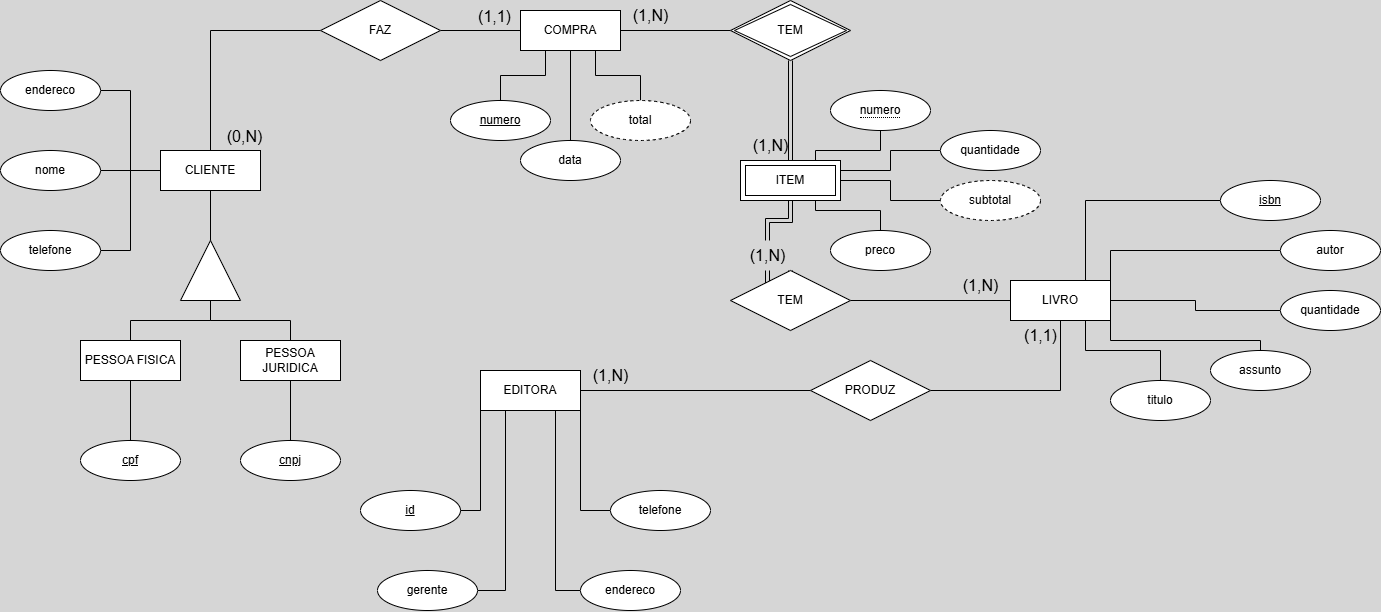

The diagram above was exported from draw.io. Its source (the exported page's mxGraphModel, read from the mxfile embedded in the PNG):
<mxGraphModel dx="1500" dy="867" grid="1" gridSize="10" guides="1" tooltips="1" connect="1" arrows="1" fold="1" page="1" pageScale="1" pageWidth="827" pageHeight="1169" background="#D6D6D6" math="0" shadow="0">
  <root>
    <mxCell id="0" />
    <mxCell id="1" parent="0" />
    <mxCell id="WGdBAQP-psCowlrtLvTt-66" style="edgeStyle=orthogonalEdgeStyle;rounded=0;orthogonalLoop=1;jettySize=auto;html=1;entryX=0;entryY=0.5;entryDx=0;entryDy=0;exitX=0.5;exitY=0;exitDx=0;exitDy=0;endArrow=none;endFill=0;" parent="1" source="WGdBAQP-psCowlrtLvTt-2" target="WGdBAQP-psCowlrtLvTt-54" edge="1">
      <mxGeometry relative="1" as="geometry" />
    </mxCell>
    <mxCell id="WGdBAQP-psCowlrtLvTt-2" value="CLIENTE" style="whiteSpace=wrap;html=1;align=center;labelBackgroundColor=none;" parent="1" vertex="1">
      <mxGeometry x="250" y="520" width="100" height="40" as="geometry" />
    </mxCell>
    <mxCell id="dIyz5oECSdPoeB67le8U-8" style="edgeStyle=orthogonalEdgeStyle;rounded=0;orthogonalLoop=1;jettySize=auto;html=1;entryX=0;entryY=0.5;entryDx=0;entryDy=0;fontSize=12;startSize=8;endSize=8;endArrow=none;endFill=0;" edge="1" parent="1" source="WGdBAQP-psCowlrtLvTt-3" target="WGdBAQP-psCowlrtLvTt-53">
      <mxGeometry relative="1" as="geometry" />
    </mxCell>
    <mxCell id="WGdBAQP-psCowlrtLvTt-3" value="EDITORA" style="whiteSpace=wrap;html=1;align=center;labelBackgroundColor=none;" parent="1" vertex="1">
      <mxGeometry x="570" y="740" width="100" height="40" as="geometry" />
    </mxCell>
    <mxCell id="WGdBAQP-psCowlrtLvTt-4" value="LIVRO" style="whiteSpace=wrap;html=1;align=center;labelBackgroundColor=none;" parent="1" vertex="1">
      <mxGeometry x="1100" y="650" width="100" height="40" as="geometry" />
    </mxCell>
    <mxCell id="WGdBAQP-psCowlrtLvTt-5" value="COMPRA" style="whiteSpace=wrap;html=1;align=center;labelBackgroundColor=none;" parent="1" vertex="1">
      <mxGeometry x="610" y="380" width="100" height="40" as="geometry" />
    </mxCell>
    <mxCell id="WGdBAQP-psCowlrtLvTt-10" style="edgeStyle=orthogonalEdgeStyle;rounded=0;orthogonalLoop=1;jettySize=auto;html=1;entryX=0.5;entryY=0;entryDx=0;entryDy=0;labelBackgroundColor=none;fontColor=default;endArrow=none;endFill=0;" parent="1" source="WGdBAQP-psCowlrtLvTt-6" target="WGdBAQP-psCowlrtLvTt-9" edge="1">
      <mxGeometry relative="1" as="geometry" />
    </mxCell>
    <mxCell id="WGdBAQP-psCowlrtLvTt-11" style="edgeStyle=orthogonalEdgeStyle;rounded=0;orthogonalLoop=1;jettySize=auto;html=1;entryX=0.5;entryY=0;entryDx=0;entryDy=0;labelBackgroundColor=none;fontColor=default;endArrow=none;endFill=0;" parent="1" source="WGdBAQP-psCowlrtLvTt-6" target="WGdBAQP-psCowlrtLvTt-7" edge="1">
      <mxGeometry relative="1" as="geometry" />
    </mxCell>
    <mxCell id="WGdBAQP-psCowlrtLvTt-6" value="" style="verticalLabelPosition=bottom;verticalAlign=top;html=1;shape=mxgraph.basic.acute_triangle;dx=0.5;labelBackgroundColor=none;" parent="1" vertex="1">
      <mxGeometry x="270" y="610" width="60" height="60" as="geometry" />
    </mxCell>
    <mxCell id="WGdBAQP-psCowlrtLvTt-16" style="edgeStyle=orthogonalEdgeStyle;rounded=0;orthogonalLoop=1;jettySize=auto;html=1;entryX=0.5;entryY=0;entryDx=0;entryDy=0;labelBackgroundColor=none;fontColor=default;endArrow=none;endFill=0;" parent="1" source="WGdBAQP-psCowlrtLvTt-7" target="WGdBAQP-psCowlrtLvTt-13" edge="1">
      <mxGeometry relative="1" as="geometry" />
    </mxCell>
    <mxCell id="WGdBAQP-psCowlrtLvTt-7" value="PESSOA FISICA" style="whiteSpace=wrap;html=1;align=center;labelBackgroundColor=none;" parent="1" vertex="1">
      <mxGeometry x="170" y="710" width="100" height="40" as="geometry" />
    </mxCell>
    <mxCell id="WGdBAQP-psCowlrtLvTt-8" style="edgeStyle=orthogonalEdgeStyle;rounded=0;orthogonalLoop=1;jettySize=auto;html=1;entryX=0;entryY=0;entryDx=30;entryDy=0;entryPerimeter=0;labelBackgroundColor=none;fontColor=default;endArrow=none;endFill=0;" parent="1" source="WGdBAQP-psCowlrtLvTt-2" target="WGdBAQP-psCowlrtLvTt-6" edge="1">
      <mxGeometry relative="1" as="geometry" />
    </mxCell>
    <mxCell id="WGdBAQP-psCowlrtLvTt-15" style="edgeStyle=orthogonalEdgeStyle;rounded=0;orthogonalLoop=1;jettySize=auto;html=1;entryX=0.5;entryY=0;entryDx=0;entryDy=0;labelBackgroundColor=none;fontColor=default;endArrow=none;endFill=0;" parent="1" source="WGdBAQP-psCowlrtLvTt-9" target="WGdBAQP-psCowlrtLvTt-14" edge="1">
      <mxGeometry relative="1" as="geometry" />
    </mxCell>
    <mxCell id="WGdBAQP-psCowlrtLvTt-9" value="PESSOA JURIDICA" style="whiteSpace=wrap;html=1;align=center;labelBackgroundColor=none;" parent="1" vertex="1">
      <mxGeometry x="330" y="710" width="100" height="40" as="geometry" />
    </mxCell>
    <mxCell id="WGdBAQP-psCowlrtLvTt-13" value="cpf" style="ellipse;whiteSpace=wrap;html=1;align=center;fontStyle=4;labelBackgroundColor=none;" parent="1" vertex="1">
      <mxGeometry x="170" y="810" width="100" height="40" as="geometry" />
    </mxCell>
    <mxCell id="WGdBAQP-psCowlrtLvTt-14" value="cnpj" style="ellipse;whiteSpace=wrap;html=1;align=center;fontStyle=4;labelBackgroundColor=none;" parent="1" vertex="1">
      <mxGeometry x="330" y="810" width="100" height="40" as="geometry" />
    </mxCell>
    <mxCell id="WGdBAQP-psCowlrtLvTt-22" style="edgeStyle=orthogonalEdgeStyle;rounded=0;orthogonalLoop=1;jettySize=auto;html=1;entryX=0;entryY=0.5;entryDx=0;entryDy=0;labelBackgroundColor=none;fontColor=default;endArrow=none;endFill=0;" parent="1" source="WGdBAQP-psCowlrtLvTt-18" target="WGdBAQP-psCowlrtLvTt-2" edge="1">
      <mxGeometry relative="1" as="geometry" />
    </mxCell>
    <mxCell id="WGdBAQP-psCowlrtLvTt-18" value="endereco" style="ellipse;whiteSpace=wrap;html=1;align=center;labelBackgroundColor=none;" parent="1" vertex="1">
      <mxGeometry x="90" y="440" width="100" height="40" as="geometry" />
    </mxCell>
    <mxCell id="WGdBAQP-psCowlrtLvTt-23" style="edgeStyle=orthogonalEdgeStyle;rounded=0;orthogonalLoop=1;jettySize=auto;html=1;entryX=0;entryY=0.5;entryDx=0;entryDy=0;labelBackgroundColor=none;fontColor=default;endArrow=none;endFill=0;" parent="1" source="WGdBAQP-psCowlrtLvTt-20" target="WGdBAQP-psCowlrtLvTt-2" edge="1">
      <mxGeometry relative="1" as="geometry" />
    </mxCell>
    <mxCell id="WGdBAQP-psCowlrtLvTt-20" value="telefone" style="ellipse;whiteSpace=wrap;html=1;align=center;labelBackgroundColor=none;" parent="1" vertex="1">
      <mxGeometry x="90" y="600" width="100" height="40" as="geometry" />
    </mxCell>
    <mxCell id="WGdBAQP-psCowlrtLvTt-24" style="edgeStyle=orthogonalEdgeStyle;rounded=0;orthogonalLoop=1;jettySize=auto;html=1;labelBackgroundColor=none;fontColor=default;endArrow=none;endFill=0;" parent="1" source="WGdBAQP-psCowlrtLvTt-21" edge="1">
      <mxGeometry relative="1" as="geometry">
        <mxPoint x="250" y="540" as="targetPoint" />
      </mxGeometry>
    </mxCell>
    <mxCell id="WGdBAQP-psCowlrtLvTt-21" value="nome" style="ellipse;whiteSpace=wrap;html=1;align=center;labelBackgroundColor=none;" parent="1" vertex="1">
      <mxGeometry x="90" y="520" width="100" height="40" as="geometry" />
    </mxCell>
    <mxCell id="WGdBAQP-psCowlrtLvTt-25" value="id" style="ellipse;whiteSpace=wrap;html=1;align=center;fontStyle=4;labelBackgroundColor=none;" parent="1" vertex="1">
      <mxGeometry x="450" y="860" width="100" height="40" as="geometry" />
    </mxCell>
    <mxCell id="WGdBAQP-psCowlrtLvTt-34" style="edgeStyle=orthogonalEdgeStyle;rounded=0;orthogonalLoop=1;jettySize=auto;html=1;entryX=0.75;entryY=1;entryDx=0;entryDy=0;exitX=0;exitY=0.5;exitDx=0;exitDy=0;labelBackgroundColor=none;fontColor=default;endArrow=none;endFill=0;" parent="1" source="WGdBAQP-psCowlrtLvTt-26" target="WGdBAQP-psCowlrtLvTt-3" edge="1">
      <mxGeometry relative="1" as="geometry" />
    </mxCell>
    <mxCell id="WGdBAQP-psCowlrtLvTt-26" value="endereco" style="ellipse;whiteSpace=wrap;html=1;align=center;labelBackgroundColor=none;" parent="1" vertex="1">
      <mxGeometry x="670" y="940" width="100" height="40" as="geometry" />
    </mxCell>
    <mxCell id="WGdBAQP-psCowlrtLvTt-31" style="edgeStyle=orthogonalEdgeStyle;rounded=0;orthogonalLoop=1;jettySize=auto;html=1;entryX=0.25;entryY=1;entryDx=0;entryDy=0;exitX=1;exitY=0.5;exitDx=0;exitDy=0;labelBackgroundColor=none;fontColor=default;endArrow=none;endFill=0;" parent="1" source="WGdBAQP-psCowlrtLvTt-27" target="WGdBAQP-psCowlrtLvTt-3" edge="1">
      <mxGeometry relative="1" as="geometry">
        <mxPoint x="977.5" y="755" as="targetPoint" />
      </mxGeometry>
    </mxCell>
    <mxCell id="WGdBAQP-psCowlrtLvTt-27" value="gerente" style="ellipse;whiteSpace=wrap;html=1;align=center;labelBackgroundColor=none;" parent="1" vertex="1">
      <mxGeometry x="467" y="940" width="100" height="40" as="geometry" />
    </mxCell>
    <mxCell id="WGdBAQP-psCowlrtLvTt-33" style="edgeStyle=orthogonalEdgeStyle;rounded=0;orthogonalLoop=1;jettySize=auto;html=1;entryX=1;entryY=1;entryDx=0;entryDy=0;labelBackgroundColor=none;fontColor=default;endArrow=none;endFill=0;" parent="1" source="WGdBAQP-psCowlrtLvTt-29" target="WGdBAQP-psCowlrtLvTt-3" edge="1">
      <mxGeometry relative="1" as="geometry">
        <mxPoint x="977.5" y="755" as="targetPoint" />
      </mxGeometry>
    </mxCell>
    <mxCell id="WGdBAQP-psCowlrtLvTt-29" value="telefone" style="ellipse;whiteSpace=wrap;html=1;align=center;labelBackgroundColor=none;" parent="1" vertex="1">
      <mxGeometry x="700" y="860" width="100" height="40" as="geometry" />
    </mxCell>
    <mxCell id="WGdBAQP-psCowlrtLvTt-30" style="edgeStyle=orthogonalEdgeStyle;rounded=0;orthogonalLoop=1;jettySize=auto;html=1;entryX=0;entryY=1;entryDx=0;entryDy=0;labelBackgroundColor=none;fontColor=default;endArrow=none;endFill=0;" parent="1" source="WGdBAQP-psCowlrtLvTt-25" target="WGdBAQP-psCowlrtLvTt-3" edge="1">
      <mxGeometry relative="1" as="geometry" />
    </mxCell>
    <mxCell id="WGdBAQP-psCowlrtLvTt-41" style="edgeStyle=orthogonalEdgeStyle;rounded=0;orthogonalLoop=1;jettySize=auto;html=1;entryX=0.75;entryY=0;entryDx=0;entryDy=0;labelBackgroundColor=none;fontColor=default;endArrow=none;endFill=0;" parent="1" source="WGdBAQP-psCowlrtLvTt-36" target="WGdBAQP-psCowlrtLvTt-4" edge="1">
      <mxGeometry relative="1" as="geometry" />
    </mxCell>
    <mxCell id="WGdBAQP-psCowlrtLvTt-36" value="isbn" style="ellipse;whiteSpace=wrap;html=1;align=center;fontStyle=4;labelBackgroundColor=none;" parent="1" vertex="1">
      <mxGeometry x="1310" y="550" width="100" height="40" as="geometry" />
    </mxCell>
    <mxCell id="WGdBAQP-psCowlrtLvTt-42" style="edgeStyle=orthogonalEdgeStyle;rounded=0;orthogonalLoop=1;jettySize=auto;html=1;entryX=1;entryY=0;entryDx=0;entryDy=0;exitX=0;exitY=0.5;exitDx=0;exitDy=0;labelBackgroundColor=none;fontColor=default;endArrow=none;endFill=0;" parent="1" source="WGdBAQP-psCowlrtLvTt-37" target="WGdBAQP-psCowlrtLvTt-4" edge="1">
      <mxGeometry relative="1" as="geometry" />
    </mxCell>
    <mxCell id="WGdBAQP-psCowlrtLvTt-37" value="autor" style="ellipse;whiteSpace=wrap;html=1;align=center;labelBackgroundColor=none;" parent="1" vertex="1">
      <mxGeometry x="1370" y="600" width="100" height="40" as="geometry" />
    </mxCell>
    <mxCell id="WGdBAQP-psCowlrtLvTt-45" style="edgeStyle=orthogonalEdgeStyle;rounded=0;orthogonalLoop=1;jettySize=auto;html=1;entryX=0.75;entryY=1;entryDx=0;entryDy=0;labelBackgroundColor=none;fontColor=default;endArrow=none;endFill=0;" parent="1" source="WGdBAQP-psCowlrtLvTt-38" target="WGdBAQP-psCowlrtLvTt-4" edge="1">
      <mxGeometry relative="1" as="geometry" />
    </mxCell>
    <mxCell id="WGdBAQP-psCowlrtLvTt-38" value="titulo" style="ellipse;whiteSpace=wrap;html=1;align=center;labelBackgroundColor=none;" parent="1" vertex="1">
      <mxGeometry x="1200" y="750" width="100" height="40" as="geometry" />
    </mxCell>
    <mxCell id="WGdBAQP-psCowlrtLvTt-72" style="edgeStyle=orthogonalEdgeStyle;rounded=0;orthogonalLoop=1;jettySize=auto;html=1;entryX=1;entryY=1;entryDx=0;entryDy=0;endArrow=none;endFill=0;" parent="1" source="WGdBAQP-psCowlrtLvTt-39" target="WGdBAQP-psCowlrtLvTt-4" edge="1">
      <mxGeometry relative="1" as="geometry">
        <Array as="points">
          <mxPoint x="1350" y="710" />
          <mxPoint x="1200" y="710" />
        </Array>
      </mxGeometry>
    </mxCell>
    <mxCell id="WGdBAQP-psCowlrtLvTt-39" value="assunto" style="ellipse;whiteSpace=wrap;html=1;align=center;labelBackgroundColor=none;" parent="1" vertex="1">
      <mxGeometry x="1300" y="720" width="100" height="40" as="geometry" />
    </mxCell>
    <mxCell id="WGdBAQP-psCowlrtLvTt-46" style="edgeStyle=orthogonalEdgeStyle;rounded=0;orthogonalLoop=1;jettySize=auto;html=1;entryX=1;entryY=0.5;entryDx=0;entryDy=0;labelBackgroundColor=none;fontColor=default;endArrow=none;endFill=0;" parent="1" source="WGdBAQP-psCowlrtLvTt-40" target="WGdBAQP-psCowlrtLvTt-4" edge="1">
      <mxGeometry relative="1" as="geometry" />
    </mxCell>
    <mxCell id="WGdBAQP-psCowlrtLvTt-40" value="quantidade" style="ellipse;whiteSpace=wrap;html=1;align=center;labelBackgroundColor=none;" parent="1" vertex="1">
      <mxGeometry x="1370" y="660" width="100" height="40" as="geometry" />
    </mxCell>
    <mxCell id="WGdBAQP-psCowlrtLvTt-52" style="edgeStyle=orthogonalEdgeStyle;rounded=0;orthogonalLoop=1;jettySize=auto;html=1;entryX=0.5;entryY=1;entryDx=0;entryDy=0;labelBackgroundColor=none;fontColor=default;endArrow=none;endFill=0;" parent="1" source="WGdBAQP-psCowlrtLvTt-47" target="WGdBAQP-psCowlrtLvTt-5" edge="1">
      <mxGeometry relative="1" as="geometry" />
    </mxCell>
    <mxCell id="WGdBAQP-psCowlrtLvTt-47" value="data" style="ellipse;whiteSpace=wrap;html=1;align=center;labelBackgroundColor=none;" parent="1" vertex="1">
      <mxGeometry x="610" y="510" width="100" height="40" as="geometry" />
    </mxCell>
    <mxCell id="WGdBAQP-psCowlrtLvTt-51" style="edgeStyle=orthogonalEdgeStyle;rounded=0;orthogonalLoop=1;jettySize=auto;html=1;entryX=0.25;entryY=1;entryDx=0;entryDy=0;labelBackgroundColor=none;fontColor=default;endArrow=none;endFill=0;" parent="1" source="WGdBAQP-psCowlrtLvTt-48" target="WGdBAQP-psCowlrtLvTt-5" edge="1">
      <mxGeometry relative="1" as="geometry" />
    </mxCell>
    <mxCell id="WGdBAQP-psCowlrtLvTt-48" value="numero" style="ellipse;whiteSpace=wrap;html=1;align=center;fontStyle=4;labelBackgroundColor=none;" parent="1" vertex="1">
      <mxGeometry x="540" y="470" width="100" height="40" as="geometry" />
    </mxCell>
    <mxCell id="WGdBAQP-psCowlrtLvTt-50" style="edgeStyle=orthogonalEdgeStyle;rounded=0;orthogonalLoop=1;jettySize=auto;html=1;entryX=0.75;entryY=1;entryDx=0;entryDy=0;labelBackgroundColor=none;fontColor=default;endArrow=none;endFill=0;" parent="1" source="WGdBAQP-psCowlrtLvTt-49" target="WGdBAQP-psCowlrtLvTt-5" edge="1">
      <mxGeometry relative="1" as="geometry" />
    </mxCell>
    <mxCell id="WGdBAQP-psCowlrtLvTt-49" value="total" style="ellipse;whiteSpace=wrap;html=1;align=center;dashed=1;labelBackgroundColor=none;" parent="1" vertex="1">
      <mxGeometry x="680" y="470" width="100" height="40" as="geometry" />
    </mxCell>
    <mxCell id="WGdBAQP-psCowlrtLvTt-70" style="edgeStyle=orthogonalEdgeStyle;rounded=0;orthogonalLoop=1;jettySize=auto;html=1;entryX=0.5;entryY=1;entryDx=0;entryDy=0;endArrow=none;endFill=0;" parent="1" source="WGdBAQP-psCowlrtLvTt-53" target="WGdBAQP-psCowlrtLvTt-4" edge="1">
      <mxGeometry relative="1" as="geometry" />
    </mxCell>
    <mxCell id="WGdBAQP-psCowlrtLvTt-53" value="PRODUZ" style="shape=rhombus;perimeter=rhombusPerimeter;whiteSpace=wrap;html=1;align=center;labelBackgroundColor=none;" parent="1" vertex="1">
      <mxGeometry x="900" y="730" width="120" height="60" as="geometry" />
    </mxCell>
    <mxCell id="WGdBAQP-psCowlrtLvTt-56" style="edgeStyle=orthogonalEdgeStyle;rounded=0;orthogonalLoop=1;jettySize=auto;html=1;entryX=0;entryY=0.5;entryDx=0;entryDy=0;labelBackgroundColor=none;fontColor=default;endArrow=none;endFill=0;" parent="1" source="WGdBAQP-psCowlrtLvTt-54" target="WGdBAQP-psCowlrtLvTt-5" edge="1">
      <mxGeometry relative="1" as="geometry" />
    </mxCell>
    <mxCell id="WGdBAQP-psCowlrtLvTt-54" value="FAZ" style="shape=rhombus;perimeter=rhombusPerimeter;whiteSpace=wrap;html=1;align=center;labelBackgroundColor=none;" parent="1" vertex="1">
      <mxGeometry x="410" y="370" width="120" height="60" as="geometry" />
    </mxCell>
    <mxCell id="WGdBAQP-psCowlrtLvTt-60" style="edgeStyle=orthogonalEdgeStyle;rounded=0;orthogonalLoop=1;jettySize=auto;html=1;shape=link;labelBackgroundColor=none;fontColor=default;exitX=0.5;exitY=1;exitDx=0;exitDy=0;entryX=0.5;entryY=0;entryDx=0;entryDy=0;" parent="1" source="WGdBAQP-psCowlrtLvTt-58" target="WGdBAQP-psCowlrtLvTt-59" edge="1">
      <mxGeometry relative="1" as="geometry">
        <mxPoint x="940" y="520" as="targetPoint" />
      </mxGeometry>
    </mxCell>
    <mxCell id="WGdBAQP-psCowlrtLvTt-61" style="edgeStyle=orthogonalEdgeStyle;rounded=0;orthogonalLoop=1;jettySize=auto;html=1;exitX=0;exitY=0.5;exitDx=0;exitDy=0;entryX=1;entryY=0.5;entryDx=0;entryDy=0;labelBackgroundColor=none;fontColor=default;endArrow=none;endFill=0;" parent="1" source="WGdBAQP-psCowlrtLvTt-58" target="WGdBAQP-psCowlrtLvTt-5" edge="1">
      <mxGeometry relative="1" as="geometry" />
    </mxCell>
    <mxCell id="WGdBAQP-psCowlrtLvTt-58" value="TEM" style="shape=rhombus;double=1;perimeter=rhombusPerimeter;whiteSpace=wrap;html=1;align=center;labelBackgroundColor=none;" parent="1" vertex="1">
      <mxGeometry x="820" y="370" width="120" height="60" as="geometry" />
    </mxCell>
    <mxCell id="WGdBAQP-psCowlrtLvTt-63" style="edgeStyle=orthogonalEdgeStyle;rounded=0;orthogonalLoop=1;jettySize=auto;html=1;entryX=0.5;entryY=0;entryDx=0;entryDy=0;fontColor=default;shape=link;labelBackgroundColor=none;" parent="1" source="dIyz5oECSdPoeB67le8U-16" target="WGdBAQP-psCowlrtLvTt-62" edge="1">
      <mxGeometry relative="1" as="geometry" />
    </mxCell>
    <mxCell id="WGdBAQP-psCowlrtLvTt-59" value="ITEM" style="shape=ext;margin=3;double=1;whiteSpace=wrap;html=1;align=center;labelBackgroundColor=none;" parent="1" vertex="1">
      <mxGeometry x="830" y="530" width="100" height="40" as="geometry" />
    </mxCell>
    <mxCell id="WGdBAQP-psCowlrtLvTt-65" style="edgeStyle=orthogonalEdgeStyle;rounded=0;orthogonalLoop=1;jettySize=auto;html=1;exitX=1;exitY=0.5;exitDx=0;exitDy=0;entryX=0;entryY=0.5;entryDx=0;entryDy=0;endArrow=none;endFill=0;" parent="1" source="WGdBAQP-psCowlrtLvTt-62" target="WGdBAQP-psCowlrtLvTt-4" edge="1">
      <mxGeometry relative="1" as="geometry" />
    </mxCell>
    <mxCell id="WGdBAQP-psCowlrtLvTt-62" value="TEM" style="shape=rhombus;perimeter=rhombusPerimeter;whiteSpace=wrap;html=1;align=center;labelBackgroundColor=none;" parent="1" vertex="1">
      <mxGeometry x="820" y="640" width="120" height="60" as="geometry" />
    </mxCell>
    <mxCell id="WGdBAQP-psCowlrtLvTt-78" style="edgeStyle=orthogonalEdgeStyle;rounded=0;orthogonalLoop=1;jettySize=auto;html=1;entryX=0.75;entryY=0;entryDx=0;entryDy=0;endArrow=none;endFill=0;" parent="1" source="WGdBAQP-psCowlrtLvTt-74" target="WGdBAQP-psCowlrtLvTt-59" edge="1">
      <mxGeometry relative="1" as="geometry" />
    </mxCell>
    <mxCell id="WGdBAQP-psCowlrtLvTt-74" value="&lt;span style=&quot;border-bottom: 1px dotted&quot;&gt;numero&lt;/span&gt;" style="ellipse;whiteSpace=wrap;html=1;align=center;" parent="1" vertex="1">
      <mxGeometry x="920" y="460" width="100" height="40" as="geometry" />
    </mxCell>
    <mxCell id="WGdBAQP-psCowlrtLvTt-77" style="edgeStyle=orthogonalEdgeStyle;rounded=0;orthogonalLoop=1;jettySize=auto;html=1;entryX=1;entryY=0.25;entryDx=0;entryDy=0;endArrow=none;endFill=0;" parent="1" source="WGdBAQP-psCowlrtLvTt-75" target="WGdBAQP-psCowlrtLvTt-59" edge="1">
      <mxGeometry relative="1" as="geometry" />
    </mxCell>
    <mxCell id="WGdBAQP-psCowlrtLvTt-75" value="quantidade" style="ellipse;whiteSpace=wrap;html=1;align=center;labelBackgroundColor=none;" parent="1" vertex="1">
      <mxGeometry x="1030" y="500" width="100" height="40" as="geometry" />
    </mxCell>
    <mxCell id="WGdBAQP-psCowlrtLvTt-79" style="edgeStyle=orthogonalEdgeStyle;rounded=0;orthogonalLoop=1;jettySize=auto;html=1;entryX=1;entryY=0.5;entryDx=0;entryDy=0;endArrow=none;endFill=0;" parent="1" source="WGdBAQP-psCowlrtLvTt-76" target="WGdBAQP-psCowlrtLvTt-59" edge="1">
      <mxGeometry relative="1" as="geometry" />
    </mxCell>
    <mxCell id="WGdBAQP-psCowlrtLvTt-76" value="subtotal" style="ellipse;whiteSpace=wrap;html=1;align=center;dashed=1;labelBackgroundColor=none;" parent="1" vertex="1">
      <mxGeometry x="1030" y="550" width="100" height="40" as="geometry" />
    </mxCell>
    <mxCell id="WGdBAQP-psCowlrtLvTt-81" style="edgeStyle=orthogonalEdgeStyle;rounded=0;orthogonalLoop=1;jettySize=auto;html=1;entryX=0.75;entryY=1;entryDx=0;entryDy=0;endArrow=none;endFill=0;" parent="1" source="WGdBAQP-psCowlrtLvTt-80" target="WGdBAQP-psCowlrtLvTt-59" edge="1">
      <mxGeometry relative="1" as="geometry" />
    </mxCell>
    <mxCell id="WGdBAQP-psCowlrtLvTt-80" value="preco" style="ellipse;whiteSpace=wrap;html=1;align=center;labelBackgroundColor=none;" parent="1" vertex="1">
      <mxGeometry x="920" y="600" width="100" height="40" as="geometry" />
    </mxCell>
    <mxCell id="dIyz5oECSdPoeB67le8U-6" value="(0,N)" style="text;html=1;align=center;verticalAlign=middle;resizable=0;points=[];autosize=1;strokeColor=none;fillColor=none;fontSize=16;" vertex="1" parent="1">
      <mxGeometry x="304" y="491" width="60" height="30" as="geometry" />
    </mxCell>
    <mxCell id="dIyz5oECSdPoeB67le8U-7" value="(1,1)" style="text;html=1;align=center;verticalAlign=middle;resizable=0;points=[];autosize=1;strokeColor=none;fillColor=none;fontSize=16;" vertex="1" parent="1">
      <mxGeometry x="554" y="371" width="60" height="30" as="geometry" />
    </mxCell>
    <mxCell id="dIyz5oECSdPoeB67le8U-9" value="(1,N)" style="text;html=1;align=center;verticalAlign=middle;resizable=0;points=[];autosize=1;strokeColor=none;fillColor=none;fontSize=16;" vertex="1" parent="1">
      <mxGeometry x="670" y="730" width="60" height="30" as="geometry" />
    </mxCell>
    <mxCell id="dIyz5oECSdPoeB67le8U-10" value="(1,1)" style="text;html=1;align=center;verticalAlign=middle;resizable=0;points=[];autosize=1;strokeColor=none;fillColor=none;fontSize=16;" vertex="1" parent="1">
      <mxGeometry x="1100" y="690" width="60" height="30" as="geometry" />
    </mxCell>
    <mxCell id="dIyz5oECSdPoeB67le8U-11" value="(1,N)" style="text;html=1;align=center;verticalAlign=middle;resizable=0;points=[];autosize=1;strokeColor=none;fillColor=none;fontSize=16;" vertex="1" parent="1">
      <mxGeometry x="710" y="370" width="60" height="30" as="geometry" />
    </mxCell>
    <mxCell id="dIyz5oECSdPoeB67le8U-15" value="(1,N)" style="text;html=1;align=center;verticalAlign=middle;resizable=0;points=[];autosize=1;strokeColor=none;fillColor=none;fontSize=16;" vertex="1" parent="1">
      <mxGeometry x="830" y="500" width="60" height="30" as="geometry" />
    </mxCell>
    <mxCell id="dIyz5oECSdPoeB67le8U-17" value="" style="edgeStyle=orthogonalEdgeStyle;rounded=0;orthogonalLoop=1;jettySize=auto;html=1;entryX=0.5;entryY=0;entryDx=0;entryDy=0;fontColor=default;shape=link;labelBackgroundColor=none;" edge="1" parent="1" source="WGdBAQP-psCowlrtLvTt-59" target="dIyz5oECSdPoeB67le8U-16">
      <mxGeometry relative="1" as="geometry">
        <mxPoint x="880" y="570" as="sourcePoint" />
        <mxPoint x="880" y="640" as="targetPoint" />
      </mxGeometry>
    </mxCell>
    <mxCell id="dIyz5oECSdPoeB67le8U-16" value="(1,N)" style="text;html=1;align=center;verticalAlign=middle;resizable=0;points=[];autosize=1;strokeColor=none;fillColor=none;fontSize=16;" vertex="1" parent="1">
      <mxGeometry x="827" y="610" width="60" height="30" as="geometry" />
    </mxCell>
    <mxCell id="dIyz5oECSdPoeB67le8U-18" value="(1,N)" style="text;html=1;align=center;verticalAlign=middle;resizable=0;points=[];autosize=1;strokeColor=none;fillColor=none;fontSize=16;" vertex="1" parent="1">
      <mxGeometry x="1040" y="640" width="60" height="30" as="geometry" />
    </mxCell>
  </root>
</mxGraphModel>